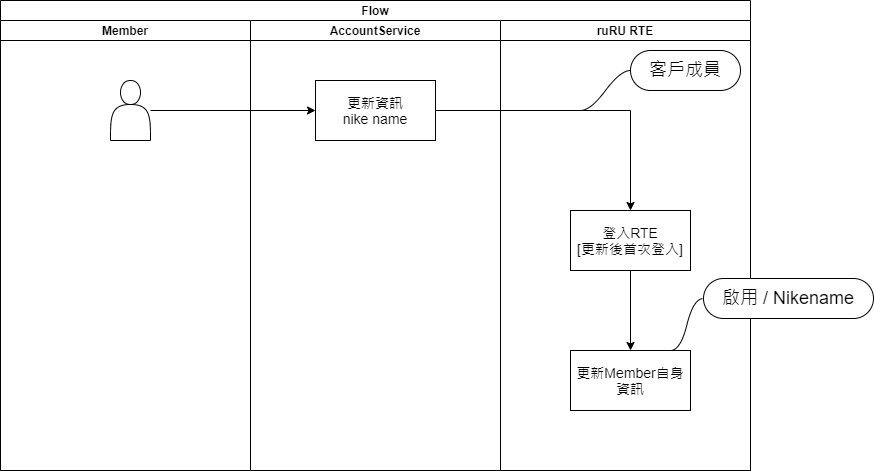

The diagram above was exported from draw.io. Its source (the exported page's mxGraphModel, read from the mxfile embedded in the PNG):
<mxGraphModel dx="1024" dy="592" grid="1" gridSize="10" guides="1" tooltips="1" connect="1" arrows="1" fold="1" page="1" pageScale="1" pageWidth="1169" pageHeight="827" math="0" shadow="0">
  <root>
    <mxCell id="ijQNpcYFoWUyrSsA-G0U-0" />
    <mxCell id="ijQNpcYFoWUyrSsA-G0U-1" parent="ijQNpcYFoWUyrSsA-G0U-0" />
    <mxCell id="ijQNpcYFoWUyrSsA-G0U-2" value="Flow" style="swimlane;childLayout=stackLayout;resizeParent=1;resizeParentMax=0;startSize=20;" parent="ijQNpcYFoWUyrSsA-G0U-1" vertex="1">
      <mxGeometry x="40" y="40" width="750" height="470" as="geometry" />
    </mxCell>
    <mxCell id="ijQNpcYFoWUyrSsA-G0U-3" value="Member" style="swimlane;startSize=20;" parent="ijQNpcYFoWUyrSsA-G0U-2" vertex="1">
      <mxGeometry y="20" width="250" height="450" as="geometry" />
    </mxCell>
    <mxCell id="ijQNpcYFoWUyrSsA-G0U-4" value="" style="shape=actor;whiteSpace=wrap;html=1;" parent="ijQNpcYFoWUyrSsA-G0U-3" vertex="1">
      <mxGeometry x="110" y="60" width="40" height="60" as="geometry" />
    </mxCell>
    <mxCell id="ijQNpcYFoWUyrSsA-G0U-6" value="AccountService" style="swimlane;startSize=20;" parent="ijQNpcYFoWUyrSsA-G0U-2" vertex="1">
      <mxGeometry x="250" y="20" width="250" height="450" as="geometry" />
    </mxCell>
    <mxCell id="ijQNpcYFoWUyrSsA-G0U-7" value="更新資訊&lt;br style=&quot;font-size: 14px;&quot;&gt;nike name" style="whiteSpace=wrap;html=1;fontSize=14;" parent="ijQNpcYFoWUyrSsA-G0U-6" vertex="1">
      <mxGeometry x="65" y="60" width="120" height="60" as="geometry" />
    </mxCell>
    <mxCell id="ijQNpcYFoWUyrSsA-G0U-16" value="" style="edgeStyle=orthogonalEdgeStyle;rounded=0;orthogonalLoop=1;jettySize=auto;html=1;" parent="ijQNpcYFoWUyrSsA-G0U-2" source="ijQNpcYFoWUyrSsA-G0U-4" target="ijQNpcYFoWUyrSsA-G0U-7" edge="1">
      <mxGeometry relative="1" as="geometry" />
    </mxCell>
    <mxCell id="ijQNpcYFoWUyrSsA-G0U-17" value="" style="edgeStyle=orthogonalEdgeStyle;rounded=0;orthogonalLoop=1;jettySize=auto;html=1;exitX=1;exitY=0.5;exitDx=0;exitDy=0;entryX=0.5;entryY=0;entryDx=0;entryDy=0;" parent="ijQNpcYFoWUyrSsA-G0U-2" source="ijQNpcYFoWUyrSsA-G0U-7" target="ijQNpcYFoWUyrSsA-G0U-14" edge="1">
      <mxGeometry relative="1" as="geometry">
        <mxPoint x="435" y="210" as="sourcePoint" />
        <mxPoint x="820" y="210" as="targetPoint" />
        <Array as="points">
          <mxPoint x="630" y="110" />
        </Array>
      </mxGeometry>
    </mxCell>
    <mxCell id="ijQNpcYFoWUyrSsA-G0U-11" value="ruRU RTE" style="swimlane;startSize=20;" parent="ijQNpcYFoWUyrSsA-G0U-2" vertex="1">
      <mxGeometry x="500" y="20" width="250" height="450" as="geometry" />
    </mxCell>
    <mxCell id="ijQNpcYFoWUyrSsA-G0U-12" value="更新Member自身資訊" style="whiteSpace=wrap;html=1;fontSize=14;" parent="ijQNpcYFoWUyrSsA-G0U-11" vertex="1">
      <mxGeometry x="70" y="330" width="120" height="60" as="geometry" />
    </mxCell>
    <mxCell id="ijQNpcYFoWUyrSsA-G0U-13" style="edgeStyle=orthogonalEdgeStyle;rounded=0;orthogonalLoop=1;jettySize=auto;html=1;entryX=0.5;entryY=0;entryDx=0;entryDy=0;" parent="ijQNpcYFoWUyrSsA-G0U-11" source="ijQNpcYFoWUyrSsA-G0U-14" target="ijQNpcYFoWUyrSsA-G0U-12" edge="1">
      <mxGeometry relative="1" as="geometry" />
    </mxCell>
    <mxCell id="ijQNpcYFoWUyrSsA-G0U-14" value="登入RTE&lt;br style=&quot;font-size: 14px;&quot;&gt;[更新後首次登入]" style="whiteSpace=wrap;html=1;fontSize=14;" parent="ijQNpcYFoWUyrSsA-G0U-11" vertex="1">
      <mxGeometry x="70" y="190" width="120" height="60" as="geometry" />
    </mxCell>
    <mxCell id="fuQQCHHfynSwAH_IFAV3-0" value="客戶成員" style="whiteSpace=wrap;html=1;rounded=1;arcSize=50;align=center;verticalAlign=middle;strokeWidth=1;autosize=1;spacing=4;treeFolding=1;treeMoving=1;newEdgeStyle={&quot;edgeStyle&quot;:&quot;entityRelationEdgeStyle&quot;,&quot;startArrow&quot;:&quot;none&quot;,&quot;endArrow&quot;:&quot;none&quot;,&quot;segment&quot;:10,&quot;curved&quot;:1};fontSize=18;" parent="ijQNpcYFoWUyrSsA-G0U-11" vertex="1">
      <mxGeometry x="130" y="30" width="110" height="40" as="geometry" />
    </mxCell>
    <mxCell id="fuQQCHHfynSwAH_IFAV3-1" value="" style="edgeStyle=entityRelationEdgeStyle;startArrow=none;endArrow=none;segment=10;curved=1;fontSize=18;" parent="ijQNpcYFoWUyrSsA-G0U-1" target="fuQQCHHfynSwAH_IFAV3-0" edge="1">
      <mxGeometry relative="1" as="geometry">
        <mxPoint x="620" y="150" as="sourcePoint" />
      </mxGeometry>
    </mxCell>
    <mxCell id="7fVeauGfZWOvBMjLEBnR-0" value="啟用 / Nikename" style="whiteSpace=wrap;html=1;rounded=1;arcSize=50;align=center;verticalAlign=middle;strokeWidth=1;autosize=1;spacing=4;treeFolding=1;treeMoving=1;newEdgeStyle={&quot;edgeStyle&quot;:&quot;entityRelationEdgeStyle&quot;,&quot;startArrow&quot;:&quot;none&quot;,&quot;endArrow&quot;:&quot;none&quot;,&quot;segment&quot;:10,&quot;curved&quot;:1};fontSize=18;" parent="ijQNpcYFoWUyrSsA-G0U-1" vertex="1">
      <mxGeometry x="743" y="318" width="170" height="40" as="geometry" />
    </mxCell>
    <mxCell id="7fVeauGfZWOvBMjLEBnR-1" value="" style="edgeStyle=entityRelationEdgeStyle;startArrow=none;endArrow=none;segment=10;curved=1;fontSize=18;exitX=1;exitY=0.25;exitDx=0;exitDy=0;" parent="ijQNpcYFoWUyrSsA-G0U-1" target="7fVeauGfZWOvBMjLEBnR-0" edge="1">
      <mxGeometry relative="1" as="geometry">
        <mxPoint x="710" y="390" as="sourcePoint" />
      </mxGeometry>
    </mxCell>
  </root>
</mxGraphModel>